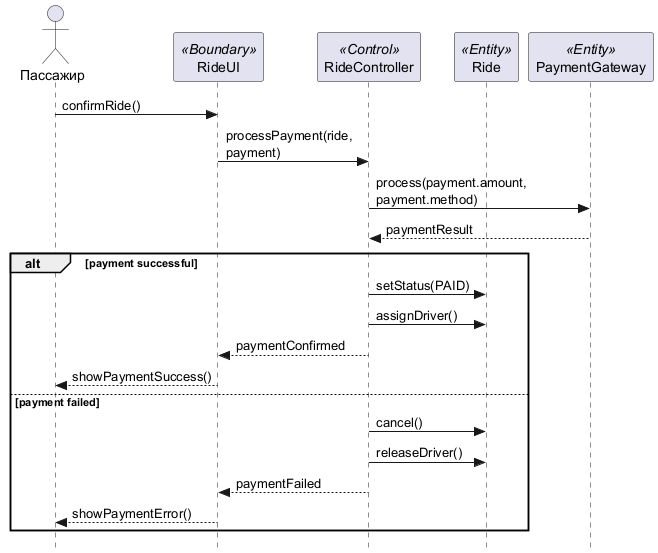

The diagram above was rendered by PlantUML. Its source (embedded in the PNG):
@startuml SequencePhase3
skinparam style strictuml
skinparam maxMessageSize 150

actor "Пассажир" as passenger
participant "RideUI" as ui <<Boundary>>
participant "RideController" as controller <<Control>>
participant "Ride" as ride <<Entity>>
participant "PaymentGateway" as gateway <<Entity>>

passenger -> ui: confirmRide()
ui -> controller: processPayment(ride, payment)
controller -> gateway: process(payment.amount, payment.method)
gateway --> controller: paymentResult

alt payment successful
  controller -> ride: setStatus(PAID)
  controller -> ride: assignDriver()
  controller --> ui: paymentConfirmed
  ui --> passenger: showPaymentSuccess()
else payment failed
  controller -> ride: cancel()
  controller -> ride: releaseDriver()
  controller --> ui: paymentFailed
  ui --> passenger: showPaymentError()
end
@enduml